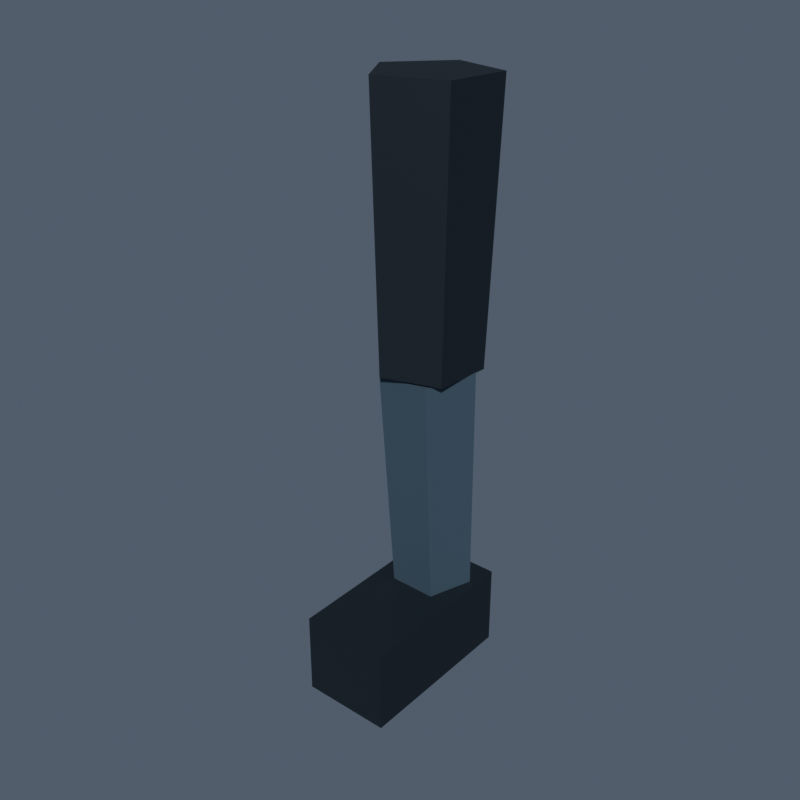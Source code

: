 # Source: soldier_leg_l.blend  (saved by Blender 5.2.44; exported with 4.5.12 LTS)
import bpy
from mathutils import Matrix  # noqa: F401  (used for matrix-valued properties, if any)

bpy.ops.wm.read_factory_settings(use_empty=True)
scene = bpy.context.scene
scene.name = 'Scene'

# ---- collections
col_collection = bpy.data.collections.new('Collection'); scene.collection.children.link(col_collection)

# ---- materials (node trees are filled in below, after node groups)
mat_senjin_painted_004 = bpy.data.materials.new('SENJIN_Painted.004')

# ---- material node trees
mat_senjin_painted_004.use_nodes = True; mat_senjin_painted_004.node_tree.nodes.clear()
_N = mat_senjin_painted_004.node_tree.nodes; _L = mat_senjin_painted_004.node_tree.links
n0 = _N.new('ShaderNodeBsdfPrincipled'); n0.name = 'Principled BSDF'; n0.location = (-200, 100)
n0.inputs[2].default_value = 0.64
n0.inputs[10].default_value = 0.005
n1 = _N.new('ShaderNodeOutputMaterial'); n1.name = 'Material Output'; n1.location = (200, 100)
n2 = _N.new('ShaderNodeVertexColor'); n2.name = 'Color Attribute'; n2.location = (0, 0)
n2.layer_name = 'Color'
_L.new(n0.outputs[0], n1.inputs[0])
_L.new(n2.outputs[0], n0.inputs[0])
n1.is_active_output = True

# ---- world
world_world = bpy.data.worlds.new('World'); scene.world = world_world
world_world.use_nodes = True; world_world.node_tree.nodes.clear()
_N = world_world.node_tree.nodes; _L = world_world.node_tree.links
n0 = _N.new('ShaderNodeOutputWorld'); n0.name = 'World Output'; n0.location = (200, 100)
n1 = _N.new('ShaderNodeBackground'); n1.name = 'Background'; n1.location = (-200, 100)
n1.inputs[0].default_value = (0.16, 0.2, 0.27, 1.0)
n1.inputs[1].default_value = 0.55
_L.new(n1.outputs[0], n0.inputs[0])
n0.is_active_output = True
world_world.color = (0.05088, 0.05088, 0.05088)
world_world.sun_shadow_jitter_overblur = 0.0

# ---- meshes
me_soldier_leg_l = bpy.data.meshes.new('soldier_leg_l')
me_soldier_leg_l.from_pydata([(-0.027, 0.09621, -0.003893), (-0.09989, 0.003989, -0.002406), (-0.03474, -0.09374, 0.002406), (0.07842, -0.06193, 0.003893), (0.0832, 0.05547, 0.0), (0.08072, 0.03215, -0.44), (0.07666, -0.06764, -0.4367), (-0.01953, -0.09468, -0.438), (-0.07491, -0.01161, -0.442), (-0.01295, 0.06678, -0.4433), (0.0832, 0.05547, 0.0), (0.07842, -0.06193, 0.003893), (0.07666, -0.06764, -0.4367), (0.08072, 0.03215, -0.44), (0.07842, -0.06193, 0.003893), (-0.03474, -0.09374, 0.002406), (-0.01953, -0.09468, -0.438), (0.07666, -0.06764, -0.4367), (-0.03474, -0.09374, 0.002406), (-0.09989, 0.003989, -0.002406), (-0.07491, -0.01161, -0.442), (-0.01953, -0.09468, -0.438), (-0.09989, 0.003989, -0.002406), (-0.027, 0.09621, -0.003893), (-0.01295, 0.06678, -0.4433), (-0.07491, -0.01161, -0.442), (-0.027, 0.09621, -0.003893), (0.0832, 0.05547, 0.0), (0.08072, 0.03215, -0.44), (-0.01295, 0.06678, -0.4433), (-0.03572, -0.0769, -0.4427), (0.05479, -0.07761, -0.4416), (0.0834, 0.008209, -0.4384), (0.01057, 0.06195, -0.4373), (-0.06305, 0.00935, -0.44), (-0.04709, 0.0207, -0.875), (0.01548, 0.06541, -0.8727), (0.07739, 0.01973, -0.8736), (0.05308, -0.05322, -0.8764), (-0.02386, -0.05262, -0.8773), (-0.06305, 0.00935, -0.44), (0.01057, 0.06195, -0.4373), (0.01548, 0.06541, -0.8727), (-0.04709, 0.0207, -0.875), (0.01057, 0.06195, -0.4373), (0.0834, 0.008209, -0.4384), (0.07739, 0.01973, -0.8736), (0.01548, 0.06541, -0.8727), (0.0834, 0.008209, -0.4384), (0.05479, -0.07761, -0.4416), (0.05308, -0.05322, -0.8764), (0.07739, 0.01973, -0.8736), (0.05479, -0.07761, -0.4416), (-0.03572, -0.0769, -0.4427), (-0.02386, -0.05262, -0.8773), (0.05308, -0.05322, -0.8764), (-0.03572, -0.0769, -0.4427), (-0.06305, 0.00935, -0.44), (-0.04709, 0.0207, -0.875), (-0.02386, -0.05262, -0.8773), (-0.06, -0.225, -0.97), (-0.06, -0.225, -0.83), (-0.06, 0.065, -0.83), (-0.06, 0.065, -0.97), (-0.06, 0.065, -0.97), (-0.06, 0.065, -0.83), (0.09, 0.065, -0.83), (0.09, 0.065, -0.97), (0.09, 0.065, -0.97), (0.09, 0.065, -0.83), (0.09, -0.225, -0.83), (0.09, -0.225, -0.97), (0.09, -0.225, -0.97), (0.09, -0.225, -0.83), (-0.06, -0.225, -0.83), (-0.06, -0.225, -0.97), (-0.06, 0.065, -0.97), (0.09, 0.065, -0.97), (0.09, -0.225, -0.97), (-0.06, -0.225, -0.97), (0.09, 0.065, -0.83), (-0.06, 0.065, -0.83), (-0.06, -0.225, -0.83), (0.09, -0.225, -0.83)], [], [(0, 1, 2, 3, 4), (5, 6, 7, 8, 9), (10, 13, 12, 11), (14, 15, 16, 17), (18, 19, 20, 21), (22, 25, 24, 23), (26, 29, 28, 27), (30, 31, 32, 33, 34), (35, 39, 38, 37, 36), (40, 43, 42, 41), (44, 45, 46, 47), (48, 51, 50, 49), (52, 55, 54, 53), (56, 57, 58, 59), (60, 61, 62, 63), (64, 65, 66, 67), (68, 69, 70, 71), (72, 73, 74, 75), (76, 77, 78, 79), (80, 81, 82, 83)])
_ca = me_soldier_leg_l.color_attributes.new('Color', 'FLOAT_COLOR', 'CORNER')
_ca.data.foreach_set('color', [0.006995, 0.01298, 0.02217, 1.0, 0.006995, 0.01298, 0.02217, 1.0, 0.006995, 0.01298, 0.02217, 1.0, 0.006995, 0.01298, 0.02217, 1.0, 0.006995, 0.01298, 0.02217, 1.0, 0.006995, 0.01298, 0.02217, 1.0, 0.006995, 0.01298, 0.02217, 1.0, 0.006995, 0.01298, 0.02217, 1.0, 0.006995, 0.01298, 0.02217, 1.0, 0.006995, 0.01298, 0.02217, 1.0, 0.006995, 0.01298, 0.02217, 1.0, 0.006995, 0.01298, 0.02217, 1.0, 0.006995, 0.01298, 0.02217, 1.0, 0.006995, 0.01298, 0.02217, 1.0, 0.006995, 0.01298, 0.02217, 1.0, 0.006995, 0.01298, 0.02217, 1.0, 0.006995, 0.01298, 0.02217, 1.0, 0.006995, 0.01298, 0.02217, 1.0, 0.006995, 0.01298, 0.02217, 1.0, 0.006995, 0.01298, 0.02217, 1.0, 0.006995, 0.01298, 0.02217, 1.0, 0.006995, 0.01298, 0.02217, 1.0, 0.006995, 0.01298, 0.02217, 1.0, 0.006995, 0.01298, 0.02217, 1.0, 0.006995, 0.01298, 0.02217, 1.0, 0.006995, 0.01298, 0.02217, 1.0, 0.006995, 0.01298, 0.02217, 1.0, 0.006995, 0.01298, 0.02217, 1.0, 0.006995, 0.01298, 0.02217, 1.0, 0.006995, 0.01298, 0.02217, 1.0, 0.05448, 0.0865, 0.1221, 1.0, 0.05448, 0.0865, 0.1221, 1.0, 0.05448, 0.0865, 0.1221, 1.0, 0.05448, 0.0865, 0.1221, 1.0, 0.05448, 0.0865, 0.1221, 1.0, 0.05448, 0.0865, 0.1221, 1.0, 0.05448, 0.0865, 0.1221, 1.0, 0.05448, 0.0865, 0.1221, 1.0, 0.05448, 0.0865, 0.1221, 1.0, 0.05448, 0.0865, 0.1221, 1.0, 0.05448, 0.0865, 0.1221, 1.0, 0.05448, 0.0865, 0.1221, 1.0, 0.05448, 0.0865, 0.1221, 1.0, 0.05448, 0.0865, 0.1221, 1.0, 0.05448, 0.0865, 0.1221, 1.0, 0.05448, 0.0865, 0.1221, 1.0, 0.05448, 0.0865, 0.1221, 1.0, 0.05448, 0.0865, 0.1221, 1.0, 0.05448, 0.0865, 0.1221, 1.0, 0.05448, 0.0865, 0.1221, 1.0, 0.05448, 0.0865, 0.1221, 1.0, 0.05448, 0.0865, 0.1221, 1.0, 0.05448, 0.0865, 0.1221, 1.0, 0.05448, 0.0865, 0.1221, 1.0, 0.05448, 0.0865, 0.1221, 1.0, 0.05448, 0.0865, 0.1221, 1.0, 0.05448, 0.0865, 0.1221, 1.0, 0.05448, 0.0865, 0.1221, 1.0, 0.05448, 0.0865, 0.1221, 1.0, 0.05448, 0.0865, 0.1221, 1.0, 0.006995, 0.01298, 0.02217, 1.0, 0.006995, 0.01298, 0.02217, 1.0, 0.006995, 0.01298, 0.02217, 1.0, 0.006995, 0.01298, 0.02217, 1.0, 0.006995, 0.01298, 0.02217, 1.0, 0.006995, 0.01298, 0.02217, 1.0, 0.006995, 0.01298, 0.02217, 1.0, 0.006995, 0.01298, 0.02217, 1.0, 0.006995, 0.01298, 0.02217, 1.0, 0.006995, 0.01298, 0.02217, 1.0, 0.006995, 0.01298, 0.02217, 1.0, 0.006995, 0.01298, 0.02217, 1.0, 0.006995, 0.01298, 0.02217, 1.0, 0.006995, 0.01298, 0.02217, 1.0, 0.006995, 0.01298, 0.02217, 1.0, 0.006995, 0.01298, 0.02217, 1.0, 0.006995, 0.01298, 0.02217, 1.0, 0.006995, 0.01298, 0.02217, 1.0, 0.006995, 0.01298, 0.02217, 1.0, 0.006995, 0.01298, 0.02217, 1.0, 0.006995, 0.01298, 0.02217, 1.0, 0.006995, 0.01298, 0.02217, 1.0, 0.006995, 0.01298, 0.02217, 1.0, 0.006995, 0.01298, 0.02217, 1.0])
me_soldier_leg_l.materials.append(mat_senjin_painted_004)
me_soldier_leg_l.update()

# ---- objects
ob_soldier_leg_l = bpy.data.objects.new('soldier_leg_l', me_soldier_leg_l)

# ---- transforms, parenting, visibility, modifiers, constraints
ob_soldier_leg_l.location = (0.0, 0.0, 0.0)

# ---- collection membership
col_collection.objects.link(ob_soldier_leg_l)

# ---- scene / render settings (as saved in the file)
scene.frame_start = 1; scene.frame_end = 250; scene.frame_set(0)
scene.render.engine = 'CYCLES'
scene.render.resolution_x = 1000
scene.render.resolution_y = 1000
scene.render.fps = 60
scene.render.bake_bias = 0.0
scene.render.bake_samples = 0
scene.render.compositor_device = 'GPU'
scene.cycles.samples = 32
scene.eevee.use_volume_custom_range = False
scene.eevee.fast_gi_thickness_near = 0.1
scene.eevee.fast_gi_thickness_far = 0.0
scene.eevee.ray_tracing_options.screen_trace_thickness = 0.1
bpy.context.view_layer.update()

# ---- added for rendering (the .blend has no active camera and no usable light): camera, sun
cam_auto = bpy.data.cameras.new('AutoCamera')
cam_auto.lens = 50.0
cam_auto.sensor_width = 36.0
cam_auto.clip_end = 1000.0
ob_auto_camera = bpy.data.objects.new('AutoCamera', cam_auto)
scene.collection.objects.link(ob_auto_camera)
ob_auto_camera.location = (0.959998, -1.22233, 0.288902)
ob_auto_camera.rotation_euler = (1.09748, -7.21219e-08, 0.694738)
scene.camera = ob_auto_camera
light_auto_sun = bpy.data.lights.new('AutoSun', 'SUN')
light_auto_sun.energy = 3.0
light_auto_sun.angle = 0.0523599
ob_auto_sun = bpy.data.objects.new('AutoSun', light_auto_sun)
scene.collection.objects.link(ob_auto_sun)
ob_auto_sun.rotation_euler = (0.872665, 0.174533, 0.523599)
bpy.context.view_layer.update()
